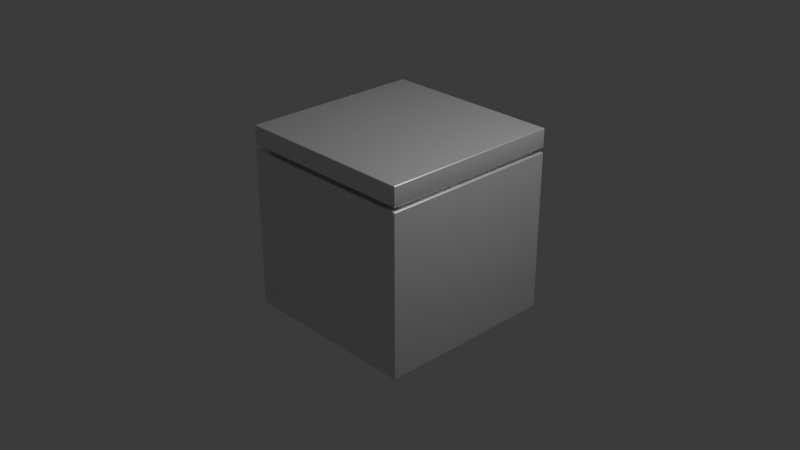 # Source: drybox.blend  (saved by Blender 5.1.30; exported with 4.5.12 LTS)
import bpy
from mathutils import Matrix  # noqa: F401  (used for matrix-valued properties, if any)

bpy.ops.wm.read_factory_settings(use_empty=True)
scene = bpy.context.scene
scene.name = 'Scene'

# ---- collections
col_collection = bpy.data.collections.new('Collection'); scene.collection.children.link(col_collection)

# ---- materials (node trees are filled in below, after node groups)
mat_material = bpy.data.materials.new('Material')
mat_material.alpha_threshold = 0.0
mat_material.use_backface_culling_lightprobe_volume = False
mat_material.roughness = 0.5
mat_material.line_color = (0.0, 0.0, 0.0, 1.0)

# ---- material node trees
mat_material.use_nodes = True; mat_material.node_tree.nodes.clear()
_N = mat_material.node_tree.nodes; _L = mat_material.node_tree.links
n0 = _N.new('ShaderNodeOutputMaterial'); n0.name = 'Material Output'; n0.location = (200, 100)
n1 = _N.new('ShaderNodeBsdfPrincipled'); n1.name = 'Principled BSDF'; n1.location = (-200, 100)
n1.inputs[1].default_value = 0.7
n1.inputs[2].default_value = 0.4
_L.new(n1.outputs[0], n0.inputs[0])
n0.is_active_output = True

# ---- world
world_world = bpy.data.worlds.new('World'); scene.world = world_world
world_world.use_nodes = True; world_world.node_tree.nodes.clear()
_N = world_world.node_tree.nodes; _L = world_world.node_tree.links
n0 = _N.new('ShaderNodeOutputWorld'); n0.name = 'World Output'; n0.location = (200, 100)
n1 = _N.new('ShaderNodeBackground'); n1.name = 'Background'; n1.location = (-200, 100)
n1.inputs[0].default_value = (0.05088, 0.05088, 0.05088, 1.0)
_L.new(n1.outputs[0], n0.inputs[0])
n0.is_active_output = True
world_world.color = (0.05088, 0.05088, 0.05088)
world_world.sun_shadow_jitter_overblur = 0.0

# ---- cameras
cam_camera = bpy.data.cameras.new('Camera')
cam_camera.clip_end = 100.0
cam_camera.ortho_scale = 7.314

# ---- lights
light_light = bpy.data.lights.new('Light', 'POINT')
light_light.energy = 1000.0
light_light.shadow_soft_size = 0.1

# ---- meshes
me_cube = bpy.data.meshes.new('Cube')
me_cube.from_pydata([(1.0, 1.0, 1.0), (1.0, 1.0, -1.0), (1.0, -1.0, 1.0), (1.0, -1.0, -1.0), (0.0, -1.0, 0.7451), (0.0, 1.0, 0.7451), (1.0, -1.0, 0.7451), (1.0, 1.0, 0.7451), (0.0, 1.0, -1.0), (0.0, -1.0, 1.0), (0.0, -1.0, -1.0), (0.0, 1.0, 1.0), (0.0, -1.0, 0.7929), (0.0, 1.0, 0.7929), (1.0, -1.0, 0.7929), (1.0, 1.0, 0.7929), (0.0, -0.8981, 0.7475), (0.0, 0.8981, 0.7475), (0.949, -0.8981, 0.7475), (0.949, 0.8981, 0.7475), (0.0, -0.8981, 0.7905), (0.0, 0.8981, 0.7905), (0.949, -0.8981, 0.7905), (0.949, 0.8981, 0.7905)], [], [(1, 7, 6, 3), (3, 6, 4, 10), (8, 1, 3, 10), (15, 0, 2, 14), (13, 11, 0, 15), (8, 5, 7, 1), (14, 2, 9, 12), (0, 11, 9, 2), (15, 14, 22, 23), (7, 5, 17, 19), (14, 12, 20, 22), (4, 6, 18, 16), (13, 15, 23, 21), (6, 7, 19, 18), (19, 17, 21, 23), (18, 19, 23, 22), (16, 18, 22, 20)])
me_cube.polygons.foreach_set('use_smooth', [True] * 17)
_uv = me_cube.uv_layers.new(name='UVMap')
_uv.uv.foreach_set('vector', [0.375, 0.5, 0.5931, 0.5, 0.5931, 0.75, 0.375, 0.75, 0.375, 0.75, 0.5931, 0.75, 0.5931, 0.875, 0.375, 0.875, 0.25, 0.5, 0.375, 0.5, 0.375, 0.75, 0.25, 0.75, 0.5991, 0.5, 0.625, 0.5, 0.625, 0.75, 0.5991, 0.75, 0.5991, 0.375, 0.625, 0.375, 0.625, 0.5, 0.5991, 0.5, 0.375, 0.375, 0.5931, 0.375, 0.5931, 0.5, 0.375, 0.5, 0.5991, 0.75, 0.625, 0.75, 0.625, 0.875, 0.5991, 0.875, 0.625, 0.5, 0.75, 0.5, 0.75, 0.75, 0.625, 0.75, 0.5991, 0.5, 0.5991, 0.75, 0.5991, 0.75, 0.5991, 0.5, 0.5931, 0.5, 0.5931, 0.375, 0.5931, 0.375, 0.5931, 0.5, 0.5991, 0.75, 0.5991, 0.875, 0.5991, 0.875, 0.5991, 0.75, 0.5931, 0.875, 0.5931, 0.75, 0.5931, 0.75, 0.5931, 0.875, 0.5991, 0.375, 0.5991, 0.5, 0.5991, 0.5, 0.5991, 0.375, 0.5931, 0.75, 0.5931, 0.5, 0.5931, 0.5, 0.5931, 0.75, 0.5931, 0.5, 0.5931, 0.375, 0.5991, 0.375, 0.5991, 0.5, 0.5931, 0.75, 0.5931, 0.5, 0.5991, 0.5, 0.5991, 0.75, 0.5931, 0.875, 0.5931, 0.75, 0.5991, 0.75, 0.5991, 0.875])
me_cube.materials.append(mat_material)
me_cube.use_mirror_vertex_groups = False
me_cube.update()

# ---- objects
ob_cube = bpy.data.objects.new('Cube', me_cube)
ob_light = bpy.data.objects.new('Light', light_light)
ob_camera = bpy.data.objects.new('Camera', cam_camera)

# ---- transforms, parenting, visibility, modifiers, constraints
ob_cube.location = (0.0, 0.0, 0.0)
ob_cube.lock_rotations_4d = False
ob_cube.empty_display_type = 'ARROWS'
ob_cube.lineart.crease_threshold = 0.0
_m = ob_cube.modifiers.new('Mirror', 'MIRROR')
_m = ob_cube.modifiers.new('Bevel', 'BEVEL')
_m.width = 0.01
_m.width_pct = 0.01
_m.segments = 3
ob_light.location = (4.076, 1.005, 5.904)
ob_light.rotation_euler = (0.6503, 0.05522, 1.866)
ob_light.lock_rotations_4d = False
ob_light.empty_display_type = 'ARROWS'
ob_light.color = (0.0, 0.0, 0.0, 0.0)
ob_light.lineart.crease_threshold = 0.0
ob_camera.location = (7.359, -6.926, 4.958)
ob_camera.rotation_euler = (1.109, 0.0, 0.8149)
ob_camera.lock_rotations_4d = False
ob_camera.empty_display_type = 'ARROWS'
ob_camera.color = (0.0, 0.0, 0.0, 0.0)
ob_camera.display_type = 'WIRE'
ob_camera.lineart.crease_threshold = 0.0

# ---- collection membership
col_collection.objects.link(ob_cube)
col_collection.objects.link(ob_light)
col_collection.objects.link(ob_camera)

# ---- scene / render settings (as saved in the file)
scene.camera = ob_camera
scene.frame_start = 1; scene.frame_end = 250; scene.frame_set(1)
scene.render.engine = 'CYCLES'
scene.render.bake_bias = 0.0
scene.render.bake_samples = 0
scene.cycles.sampling_pattern = 'TABULATED_SOBOL'
scene.eevee.use_volume_custom_range = False
bpy.context.view_layer.update()

